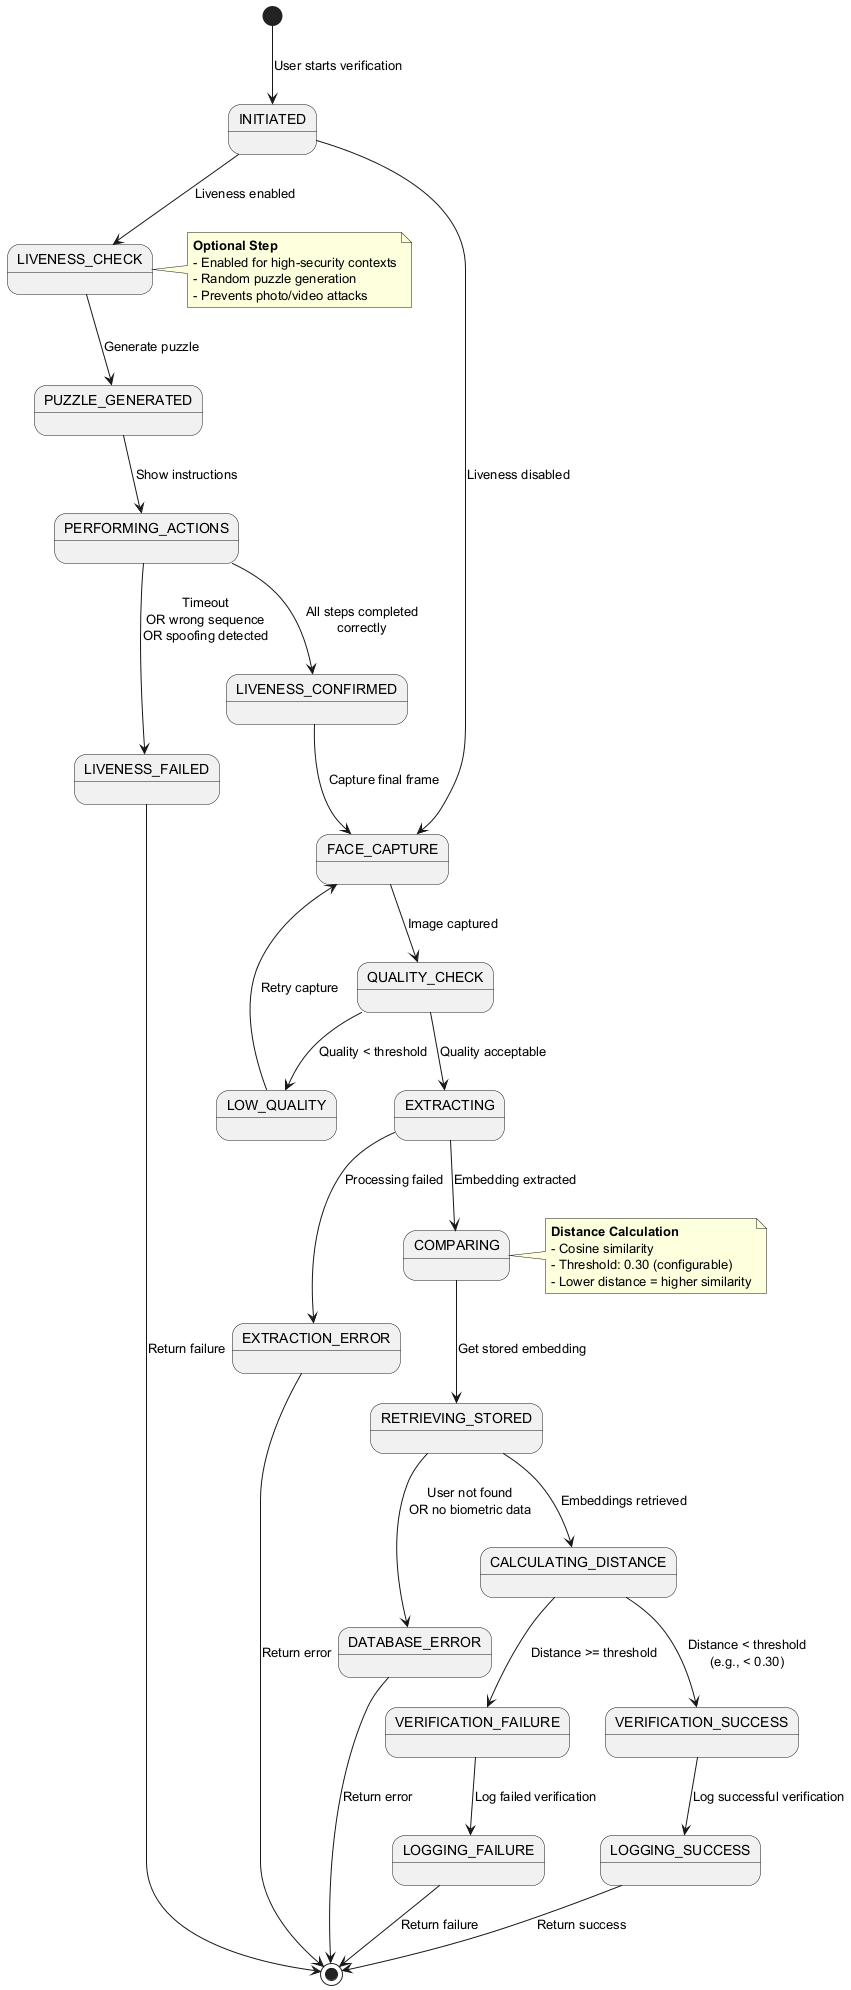

The diagram above was rendered by PlantUML. Its source (embedded in the PNG):
@startuml verification_state_machine

[*] --> INITIATED : User starts verification

INITIATED --> LIVENESS_CHECK : Liveness enabled
INITIATED --> FACE_CAPTURE : Liveness disabled

LIVENESS_CHECK --> PUZZLE_GENERATED : Generate puzzle

PUZZLE_GENERATED --> PERFORMING_ACTIONS : Show instructions

PERFORMING_ACTIONS --> LIVENESS_FAILED : Timeout\nOR wrong sequence\nOR spoofing detected
LIVENESS_FAILED --> [*] : Return failure

PERFORMING_ACTIONS --> LIVENESS_CONFIRMED : All steps completed\ncorrectly

LIVENESS_CONFIRMED --> FACE_CAPTURE : Capture final frame

FACE_CAPTURE --> QUALITY_CHECK : Image captured

QUALITY_CHECK --> LOW_QUALITY : Quality < threshold
LOW_QUALITY --> FACE_CAPTURE : Retry capture

QUALITY_CHECK --> EXTRACTING : Quality acceptable

EXTRACTING --> EXTRACTION_ERROR : Processing failed
EXTRACTION_ERROR --> [*] : Return error

EXTRACTING --> COMPARING : Embedding extracted

COMPARING --> RETRIEVING_STORED : Get stored embedding

RETRIEVING_STORED --> DATABASE_ERROR : User not found\nOR no biometric data
DATABASE_ERROR --> [*] : Return error

RETRIEVING_STORED --> CALCULATING_DISTANCE : Embeddings retrieved

CALCULATING_DISTANCE --> VERIFICATION_SUCCESS : Distance < threshold\n(e.g., < 0.30)
CALCULATING_DISTANCE --> VERIFICATION_FAILURE : Distance >= threshold

VERIFICATION_SUCCESS --> LOGGING_SUCCESS : Log successful verification
LOGGING_SUCCESS --> [*] : Return success

VERIFICATION_FAILURE --> LOGGING_FAILURE : Log failed verification
LOGGING_FAILURE --> [*] : Return failure

note right of LIVENESS_CHECK
  **Optional Step**
  - Enabled for high-security contexts
  - Random puzzle generation
  - Prevents photo/video attacks
end note

note right of COMPARING
  **Distance Calculation**
  - Cosine similarity
  - Threshold: 0.30 (configurable)
  - Lower distance = higher similarity
end note

@enduml